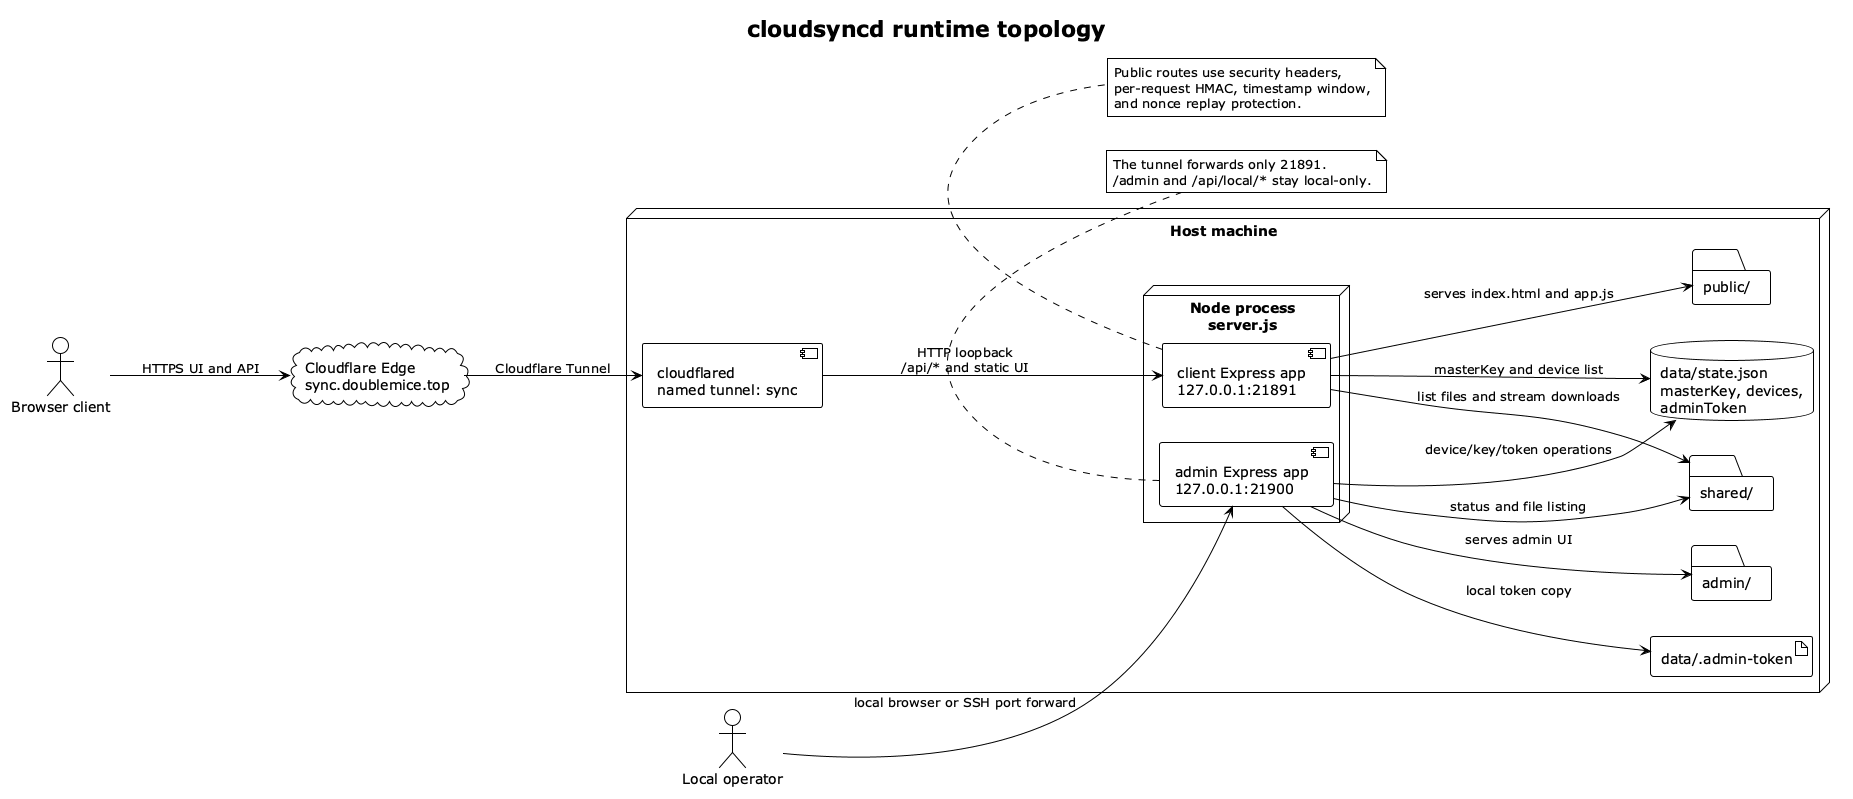

The diagram above was rendered by PlantUML. Its source (embedded in the PNG):
@startuml
!theme plain
left to right direction

title cloudsyncd runtime topology

actor "Browser client" as Browser
actor "Local operator" as Operator
cloud "Cloudflare Edge\nsync.doublemice.top" as Edge

node "Host machine" as Host {
  component "cloudflared\nnamed tunnel: sync" as Tunnel

  node "Node process\nserver.js" as Node {
    component "client Express app\n127.0.0.1:21891" as ClientApp
    component "admin Express app\n127.0.0.1:21900" as AdminApp
  }

  folder "public/" as PublicDir
  folder "admin/" as AdminDir
  folder "shared/" as SharedDir
  database "data/state.json\nmasterKey, devices,\nadminToken" as State
  artifact "data/.admin-token" as TokenFile
}

Browser --> Edge : HTTPS UI and API
Edge --> Tunnel : Cloudflare Tunnel
Tunnel --> ClientApp : HTTP loopback\n/api/* and static UI

ClientApp --> PublicDir : serves index.html and app.js
ClientApp --> SharedDir : list files and stream downloads
ClientApp --> State : masterKey and device list

Operator --> AdminApp : local browser or SSH port forward
AdminApp --> AdminDir : serves admin UI
AdminApp --> State : device/key/token operations
AdminApp --> SharedDir : status and file listing
AdminApp --> TokenFile : local token copy

note bottom of AdminApp
  The tunnel forwards only 21891.
  /admin and /api/local/* stay local-only.
end note

note bottom of ClientApp
  Public routes use security headers,
  per-request HMAC, timestamp window,
  and nonce replay protection.
end note

@enduml